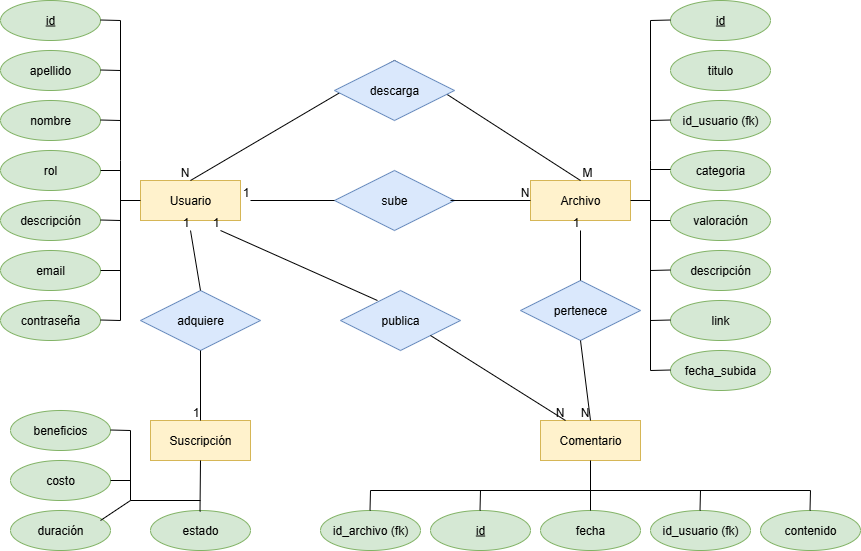

The diagram above was exported from draw.io. Its source (the exported page's mxGraphModel, read from the mxfile embedded in the PNG):
<mxGraphModel dx="864" dy="1651" grid="1" gridSize="10" guides="1" tooltips="1" connect="1" arrows="1" fold="1" page="1" pageScale="1" pageWidth="827" pageHeight="1169" math="0" shadow="0">
  <root>
    <mxCell id="0" />
    <mxCell id="1" parent="0" />
    <mxCell id="InRFClmQPqdn0kk-3-mO-1" value="Usuario" style="whiteSpace=wrap;html=1;align=center;fillColor=#fff2cc;strokeColor=#d6b656;" parent="1" vertex="1">
      <mxGeometry x="150" y="120" width="100" height="40" as="geometry" />
    </mxCell>
    <mxCell id="InRFClmQPqdn0kk-3-mO-2" value="Archivo" style="whiteSpace=wrap;html=1;align=center;fillColor=#fff2cc;strokeColor=#d6b656;" parent="1" vertex="1">
      <mxGeometry x="540" y="120" width="100" height="40" as="geometry" />
    </mxCell>
    <mxCell id="InRFClmQPqdn0kk-3-mO-3" value="Comentario" style="whiteSpace=wrap;html=1;align=center;fillColor=#fff2cc;strokeColor=#d6b656;" parent="1" vertex="1">
      <mxGeometry x="550" y="360" width="100" height="40" as="geometry" />
    </mxCell>
    <mxCell id="InRFClmQPqdn0kk-3-mO-4" value="rol" style="ellipse;whiteSpace=wrap;html=1;align=center;fillColor=#d5e8d4;strokeColor=#82b366;" parent="1" vertex="1">
      <mxGeometry x="10" y="90" width="100" height="40" as="geometry" />
    </mxCell>
    <mxCell id="InRFClmQPqdn0kk-3-mO-5" value="id" style="ellipse;whiteSpace=wrap;html=1;align=center;fontStyle=4;fillColor=#d5e8d4;strokeColor=#82b366;" parent="1" vertex="1">
      <mxGeometry x="10" y="-60" width="100" height="40" as="geometry" />
    </mxCell>
    <mxCell id="InRFClmQPqdn0kk-3-mO-6" value="nombre" style="ellipse;whiteSpace=wrap;html=1;align=center;fillColor=#d5e8d4;strokeColor=#82b366;" parent="1" vertex="1">
      <mxGeometry x="10" y="40" width="100" height="40" as="geometry" />
    </mxCell>
    <mxCell id="InRFClmQPqdn0kk-3-mO-8" value="id" style="ellipse;whiteSpace=wrap;html=1;align=center;fontStyle=4;fillColor=#d5e8d4;strokeColor=#82b366;" parent="1" vertex="1">
      <mxGeometry x="680" y="-60" width="100" height="40" as="geometry" />
    </mxCell>
    <mxCell id="InRFClmQPqdn0kk-3-mO-9" value="apellido" style="ellipse;whiteSpace=wrap;html=1;align=center;fillColor=#d5e8d4;strokeColor=#82b366;" parent="1" vertex="1">
      <mxGeometry x="10" y="-10" width="100" height="40" as="geometry" />
    </mxCell>
    <mxCell id="InRFClmQPqdn0kk-3-mO-10" value="descripción" style="ellipse;whiteSpace=wrap;html=1;align=center;fillColor=#d5e8d4;strokeColor=#82b366;" parent="1" vertex="1">
      <mxGeometry x="10" y="140" width="100" height="40" as="geometry" />
    </mxCell>
    <mxCell id="InRFClmQPqdn0kk-3-mO-11" value="contraseña" style="ellipse;whiteSpace=wrap;html=1;align=center;fillColor=#d5e8d4;strokeColor=#82b366;" parent="1" vertex="1">
      <mxGeometry x="10" y="240" width="100" height="40" as="geometry" />
    </mxCell>
    <mxCell id="InRFClmQPqdn0kk-3-mO-12" value="email" style="ellipse;whiteSpace=wrap;html=1;align=center;fillColor=#d5e8d4;strokeColor=#82b366;" parent="1" vertex="1">
      <mxGeometry x="10" y="190" width="100" height="40" as="geometry" />
    </mxCell>
    <mxCell id="InRFClmQPqdn0kk-3-mO-14" value="id" style="ellipse;whiteSpace=wrap;html=1;align=center;fontStyle=4;fillColor=#d5e8d4;strokeColor=#82b366;" parent="1" vertex="1">
      <mxGeometry x="440" y="450" width="100" height="40" as="geometry" />
    </mxCell>
    <mxCell id="InRFClmQPqdn0kk-3-mO-15" value="contenido" style="ellipse;whiteSpace=wrap;html=1;align=center;fillColor=#d5e8d4;strokeColor=#82b366;" parent="1" vertex="1">
      <mxGeometry x="770" y="450" width="100" height="40" as="geometry" />
    </mxCell>
    <mxCell id="InRFClmQPqdn0kk-3-mO-16" value="fecha" style="ellipse;whiteSpace=wrap;html=1;align=center;fillColor=#d5e8d4;strokeColor=#82b366;" parent="1" vertex="1">
      <mxGeometry x="550" y="450" width="100" height="40" as="geometry" />
    </mxCell>
    <mxCell id="InRFClmQPqdn0kk-3-mO-17" value="id_usuario (fk)" style="ellipse;whiteSpace=wrap;html=1;align=center;fillColor=#d5e8d4;strokeColor=#82b366;" parent="1" vertex="1">
      <mxGeometry x="660" y="450" width="100" height="40" as="geometry" />
    </mxCell>
    <mxCell id="InRFClmQPqdn0kk-3-mO-18" value="id_archivo (fk)" style="ellipse;whiteSpace=wrap;html=1;align=center;fillColor=#d5e8d4;strokeColor=#82b366;" parent="1" vertex="1">
      <mxGeometry x="330" y="450" width="100" height="40" as="geometry" />
    </mxCell>
    <mxCell id="InRFClmQPqdn0kk-3-mO-19" value="titulo" style="ellipse;whiteSpace=wrap;html=1;align=center;fillColor=#d5e8d4;strokeColor=#82b366;" parent="1" vertex="1">
      <mxGeometry x="680" y="-10" width="100" height="40" as="geometry" />
    </mxCell>
    <mxCell id="InRFClmQPqdn0kk-3-mO-20" value="link" style="ellipse;whiteSpace=wrap;html=1;align=center;fillColor=#d5e8d4;strokeColor=#82b366;" parent="1" vertex="1">
      <mxGeometry x="680" y="240" width="100" height="40" as="geometry" />
    </mxCell>
    <mxCell id="InRFClmQPqdn0kk-3-mO-21" value="categoria" style="ellipse;whiteSpace=wrap;html=1;align=center;fillColor=#d5e8d4;strokeColor=#82b366;" parent="1" vertex="1">
      <mxGeometry x="680" y="90" width="100" height="40" as="geometry" />
    </mxCell>
    <mxCell id="InRFClmQPqdn0kk-3-mO-22" value="descripción" style="ellipse;whiteSpace=wrap;html=1;align=center;fillColor=#d5e8d4;strokeColor=#82b366;" parent="1" vertex="1">
      <mxGeometry x="680" y="190" width="100" height="40" as="geometry" />
    </mxCell>
    <mxCell id="InRFClmQPqdn0kk-3-mO-23" value="fecha_subida" style="ellipse;whiteSpace=wrap;html=1;align=center;fillColor=#d5e8d4;strokeColor=#82b366;" parent="1" vertex="1">
      <mxGeometry x="680" y="290" width="100" height="40" as="geometry" />
    </mxCell>
    <mxCell id="InRFClmQPqdn0kk-3-mO-27" value="valoración" style="ellipse;whiteSpace=wrap;html=1;align=center;fillColor=#d5e8d4;strokeColor=#82b366;" parent="1" vertex="1">
      <mxGeometry x="680" y="140" width="100" height="40" as="geometry" />
    </mxCell>
    <mxCell id="InRFClmQPqdn0kk-3-mO-28" value="id_usuario (fk)" style="ellipse;whiteSpace=wrap;html=1;align=center;fillColor=#d5e8d4;strokeColor=#82b366;" parent="1" vertex="1">
      <mxGeometry x="680" y="40" width="100" height="40" as="geometry" />
    </mxCell>
    <mxCell id="InRFClmQPqdn0kk-3-mO-41" value="" style="endArrow=none;html=1;rounded=0;" parent="1" edge="1">
      <mxGeometry relative="1" as="geometry">
        <mxPoint x="130" y="260" as="sourcePoint" />
        <mxPoint x="130" y="100" as="targetPoint" />
      </mxGeometry>
    </mxCell>
    <mxCell id="InRFClmQPqdn0kk-3-mO-44" value="" style="endArrow=none;html=1;rounded=0;" parent="1" edge="1">
      <mxGeometry relative="1" as="geometry">
        <mxPoint x="110" y="259.5" as="sourcePoint" />
        <mxPoint x="130" y="260" as="targetPoint" />
      </mxGeometry>
    </mxCell>
    <mxCell id="InRFClmQPqdn0kk-3-mO-45" value="" style="endArrow=none;html=1;rounded=0;" parent="1" edge="1">
      <mxGeometry relative="1" as="geometry">
        <mxPoint x="110" y="210" as="sourcePoint" />
        <mxPoint x="130" y="210" as="targetPoint" />
      </mxGeometry>
    </mxCell>
    <mxCell id="InRFClmQPqdn0kk-3-mO-46" value="" style="endArrow=none;html=1;rounded=0;" parent="1" edge="1">
      <mxGeometry relative="1" as="geometry">
        <mxPoint x="110" y="110" as="sourcePoint" />
        <mxPoint x="130" y="110" as="targetPoint" />
      </mxGeometry>
    </mxCell>
    <mxCell id="InRFClmQPqdn0kk-3-mO-47" value="" style="endArrow=none;html=1;rounded=0;" parent="1" edge="1">
      <mxGeometry relative="1" as="geometry">
        <mxPoint x="110" y="159.5" as="sourcePoint" />
        <mxPoint x="130" y="160" as="targetPoint" />
      </mxGeometry>
    </mxCell>
    <mxCell id="InRFClmQPqdn0kk-3-mO-48" value="" style="endArrow=none;html=1;rounded=0;" parent="1" edge="1">
      <mxGeometry relative="1" as="geometry">
        <mxPoint x="130" y="140" as="sourcePoint" />
        <mxPoint x="150" y="140" as="targetPoint" />
      </mxGeometry>
    </mxCell>
    <mxCell id="VL1bgBLnJfagcPqHDb3I-2" value="sube" style="shape=rhombus;perimeter=rhombusPerimeter;whiteSpace=wrap;html=1;align=center;fillColor=#dae8fc;strokeColor=#6c8ebf;" parent="1" vertex="1">
      <mxGeometry x="344" y="110" width="120" height="60" as="geometry" />
    </mxCell>
    <mxCell id="VL1bgBLnJfagcPqHDb3I-3" value="publica" style="shape=rhombus;perimeter=rhombusPerimeter;whiteSpace=wrap;html=1;align=center;fillColor=#dae8fc;strokeColor=#6c8ebf;" parent="1" vertex="1">
      <mxGeometry x="350" y="230" width="120" height="60" as="geometry" />
    </mxCell>
    <mxCell id="VL1bgBLnJfagcPqHDb3I-8" value="pertenece" style="shape=rhombus;perimeter=rhombusPerimeter;whiteSpace=wrap;html=1;align=center;fillColor=#dae8fc;strokeColor=#6c8ebf;" parent="1" vertex="1">
      <mxGeometry x="530" y="220" width="120" height="60" as="geometry" />
    </mxCell>
    <mxCell id="VL1bgBLnJfagcPqHDb3I-9" value="" style="endArrow=none;html=1;rounded=0;" parent="1" edge="1">
      <mxGeometry relative="1" as="geometry">
        <mxPoint x="660" y="100" as="sourcePoint" />
        <mxPoint x="660" y="310" as="targetPoint" />
      </mxGeometry>
    </mxCell>
    <mxCell id="VL1bgBLnJfagcPqHDb3I-10" value="" style="endArrow=none;html=1;rounded=0;" parent="1" edge="1">
      <mxGeometry relative="1" as="geometry">
        <mxPoint x="660" y="310" as="sourcePoint" />
        <mxPoint x="680" y="309.5" as="targetPoint" />
      </mxGeometry>
    </mxCell>
    <mxCell id="VL1bgBLnJfagcPqHDb3I-11" value="" style="endArrow=none;html=1;rounded=0;" parent="1" edge="1">
      <mxGeometry relative="1" as="geometry">
        <mxPoint x="660" y="260" as="sourcePoint" />
        <mxPoint x="680" y="259.5" as="targetPoint" />
      </mxGeometry>
    </mxCell>
    <mxCell id="VL1bgBLnJfagcPqHDb3I-12" value="" style="endArrow=none;html=1;rounded=0;" parent="1" edge="1">
      <mxGeometry relative="1" as="geometry">
        <mxPoint x="660" y="210" as="sourcePoint" />
        <mxPoint x="680" y="209.5" as="targetPoint" />
      </mxGeometry>
    </mxCell>
    <mxCell id="VL1bgBLnJfagcPqHDb3I-13" value="" style="endArrow=none;html=1;rounded=0;" parent="1" edge="1">
      <mxGeometry relative="1" as="geometry">
        <mxPoint x="660" y="160" as="sourcePoint" />
        <mxPoint x="680" y="160" as="targetPoint" />
      </mxGeometry>
    </mxCell>
    <mxCell id="VL1bgBLnJfagcPqHDb3I-14" value="" style="endArrow=none;html=1;rounded=0;" parent="1" edge="1">
      <mxGeometry relative="1" as="geometry">
        <mxPoint x="660" y="109" as="sourcePoint" />
        <mxPoint x="680" y="109" as="targetPoint" />
      </mxGeometry>
    </mxCell>
    <mxCell id="VL1bgBLnJfagcPqHDb3I-15" value="" style="endArrow=none;html=1;rounded=0;" parent="1" edge="1">
      <mxGeometry relative="1" as="geometry">
        <mxPoint x="660" y="-40" as="sourcePoint" />
        <mxPoint x="660" y="100" as="targetPoint" />
      </mxGeometry>
    </mxCell>
    <mxCell id="VL1bgBLnJfagcPqHDb3I-16" value="" style="endArrow=none;html=1;rounded=0;" parent="1" edge="1">
      <mxGeometry relative="1" as="geometry">
        <mxPoint x="680" y="-40.5" as="sourcePoint" />
        <mxPoint x="660" y="-40" as="targetPoint" />
      </mxGeometry>
    </mxCell>
    <mxCell id="VL1bgBLnJfagcPqHDb3I-17" value="" style="endArrow=none;html=1;rounded=0;" parent="1" edge="1">
      <mxGeometry relative="1" as="geometry">
        <mxPoint x="680" y="59.5" as="sourcePoint" />
        <mxPoint x="660" y="60" as="targetPoint" />
      </mxGeometry>
    </mxCell>
    <mxCell id="VL1bgBLnJfagcPqHDb3I-19" value="" style="endArrow=none;html=1;rounded=0;" parent="1" edge="1">
      <mxGeometry relative="1" as="geometry">
        <mxPoint x="130" y="100" as="sourcePoint" />
        <mxPoint x="130" y="-40" as="targetPoint" />
      </mxGeometry>
    </mxCell>
    <mxCell id="VL1bgBLnJfagcPqHDb3I-20" value="" style="endArrow=none;html=1;rounded=0;" parent="1" edge="1">
      <mxGeometry relative="1" as="geometry">
        <mxPoint x="110" y="59.5" as="sourcePoint" />
        <mxPoint x="130" y="60" as="targetPoint" />
      </mxGeometry>
    </mxCell>
    <mxCell id="VL1bgBLnJfagcPqHDb3I-21" value="" style="endArrow=none;html=1;rounded=0;" parent="1" edge="1">
      <mxGeometry relative="1" as="geometry">
        <mxPoint x="110" y="9.5" as="sourcePoint" />
        <mxPoint x="130" y="10" as="targetPoint" />
      </mxGeometry>
    </mxCell>
    <mxCell id="VL1bgBLnJfagcPqHDb3I-22" value="" style="endArrow=none;html=1;rounded=0;" parent="1" edge="1">
      <mxGeometry relative="1" as="geometry">
        <mxPoint x="380" y="430" as="sourcePoint" />
        <mxPoint x="820" y="430" as="targetPoint" />
      </mxGeometry>
    </mxCell>
    <mxCell id="VL1bgBLnJfagcPqHDb3I-23" value="" style="endArrow=none;html=1;rounded=0;exitX=0.5;exitY=1;exitDx=0;exitDy=0;entryX=0.5;entryY=0;entryDx=0;entryDy=0;" parent="1" source="InRFClmQPqdn0kk-3-mO-3" target="InRFClmQPqdn0kk-3-mO-16" edge="1">
      <mxGeometry relative="1" as="geometry">
        <mxPoint x="510" y="400" as="sourcePoint" />
        <mxPoint x="509.5" y="450" as="targetPoint" />
      </mxGeometry>
    </mxCell>
    <mxCell id="VL1bgBLnJfagcPqHDb3I-24" value="" style="endArrow=none;html=1;rounded=0;" parent="1" edge="1">
      <mxGeometry relative="1" as="geometry">
        <mxPoint x="490" y="430" as="sourcePoint" />
        <mxPoint x="489.5" y="450" as="targetPoint" />
      </mxGeometry>
    </mxCell>
    <mxCell id="VL1bgBLnJfagcPqHDb3I-25" value="" style="endArrow=none;html=1;rounded=0;" parent="1" edge="1">
      <mxGeometry relative="1" as="geometry">
        <mxPoint x="640" y="140" as="sourcePoint" />
        <mxPoint x="660" y="140" as="targetPoint" />
      </mxGeometry>
    </mxCell>
    <mxCell id="VL1bgBLnJfagcPqHDb3I-26" value="" style="endArrow=none;html=1;rounded=0;" parent="1" edge="1">
      <mxGeometry relative="1" as="geometry">
        <mxPoint x="820" y="430" as="sourcePoint" />
        <mxPoint x="819.5" y="450" as="targetPoint" />
      </mxGeometry>
    </mxCell>
    <mxCell id="VL1bgBLnJfagcPqHDb3I-27" value="" style="endArrow=none;html=1;rounded=0;" parent="1" edge="1">
      <mxGeometry relative="1" as="geometry">
        <mxPoint x="380" y="430" as="sourcePoint" />
        <mxPoint x="379.5" y="450" as="targetPoint" />
      </mxGeometry>
    </mxCell>
    <mxCell id="VL1bgBLnJfagcPqHDb3I-28" value="" style="endArrow=none;html=1;rounded=0;" parent="1" edge="1">
      <mxGeometry relative="1" as="geometry">
        <mxPoint x="710" y="430" as="sourcePoint" />
        <mxPoint x="709.5" y="450" as="targetPoint" />
      </mxGeometry>
    </mxCell>
    <mxCell id="VL1bgBLnJfagcPqHDb3I-37" value="" style="endArrow=none;html=1;rounded=0;" parent="1" edge="1">
      <mxGeometry relative="1" as="geometry">
        <mxPoint x="344" y="140" as="sourcePoint" />
        <mxPoint x="260" y="140" as="targetPoint" />
      </mxGeometry>
    </mxCell>
    <mxCell id="VL1bgBLnJfagcPqHDb3I-38" value="1" style="resizable=0;html=1;whiteSpace=wrap;align=right;verticalAlign=bottom;" parent="VL1bgBLnJfagcPqHDb3I-37" connectable="0" vertex="1">
      <mxGeometry x="1" relative="1" as="geometry" />
    </mxCell>
    <mxCell id="VL1bgBLnJfagcPqHDb3I-39" value="" style="endArrow=none;html=1;rounded=0;" parent="1" edge="1">
      <mxGeometry relative="1" as="geometry">
        <mxPoint x="460" y="140" as="sourcePoint" />
        <mxPoint x="540" y="140" as="targetPoint" />
      </mxGeometry>
    </mxCell>
    <mxCell id="VL1bgBLnJfagcPqHDb3I-40" value="N" style="resizable=0;html=1;whiteSpace=wrap;align=right;verticalAlign=bottom;" parent="VL1bgBLnJfagcPqHDb3I-39" connectable="0" vertex="1">
      <mxGeometry x="1" relative="1" as="geometry" />
    </mxCell>
    <mxCell id="VL1bgBLnJfagcPqHDb3I-43" value="" style="endArrow=none;html=1;rounded=0;exitX=0.308;exitY=0.167;exitDx=0;exitDy=0;exitPerimeter=0;" parent="1" source="VL1bgBLnJfagcPqHDb3I-3" edge="1">
      <mxGeometry relative="1" as="geometry">
        <mxPoint x="270" y="240" as="sourcePoint" />
        <mxPoint x="230" y="170" as="targetPoint" />
      </mxGeometry>
    </mxCell>
    <mxCell id="VL1bgBLnJfagcPqHDb3I-44" value="1" style="resizable=0;html=1;whiteSpace=wrap;align=right;verticalAlign=bottom;" parent="VL1bgBLnJfagcPqHDb3I-43" connectable="0" vertex="1">
      <mxGeometry x="1" relative="1" as="geometry" />
    </mxCell>
    <mxCell id="VL1bgBLnJfagcPqHDb3I-45" value="" style="endArrow=none;html=1;rounded=0;exitX=1;exitY=1;exitDx=0;exitDy=0;entryX=0.25;entryY=0;entryDx=0;entryDy=0;" parent="1" source="VL1bgBLnJfagcPqHDb3I-3" target="InRFClmQPqdn0kk-3-mO-3" edge="1">
      <mxGeometry relative="1" as="geometry">
        <mxPoint x="310" y="269.75" as="sourcePoint" />
        <mxPoint x="406" y="350.25" as="targetPoint" />
      </mxGeometry>
    </mxCell>
    <mxCell id="VL1bgBLnJfagcPqHDb3I-46" value="N" style="resizable=0;html=1;whiteSpace=wrap;align=right;verticalAlign=bottom;" parent="VL1bgBLnJfagcPqHDb3I-45" connectable="0" vertex="1">
      <mxGeometry x="1" relative="1" as="geometry" />
    </mxCell>
    <mxCell id="VL1bgBLnJfagcPqHDb3I-47" value="" style="endArrow=none;html=1;rounded=0;" parent="1" source="VL1bgBLnJfagcPqHDb3I-8" edge="1">
      <mxGeometry relative="1" as="geometry">
        <mxPoint x="410" y="200" as="sourcePoint" />
        <mxPoint x="590" y="170" as="targetPoint" />
      </mxGeometry>
    </mxCell>
    <mxCell id="VL1bgBLnJfagcPqHDb3I-48" value="1" style="resizable=0;html=1;whiteSpace=wrap;align=right;verticalAlign=bottom;" parent="VL1bgBLnJfagcPqHDb3I-47" connectable="0" vertex="1">
      <mxGeometry x="1" relative="1" as="geometry" />
    </mxCell>
    <mxCell id="VL1bgBLnJfagcPqHDb3I-49" value="" style="endArrow=none;html=1;rounded=0;exitX=0.5;exitY=1;exitDx=0;exitDy=0;entryX=0.5;entryY=0;entryDx=0;entryDy=0;" parent="1" source="VL1bgBLnJfagcPqHDb3I-8" target="InRFClmQPqdn0kk-3-mO-3" edge="1">
      <mxGeometry relative="1" as="geometry">
        <mxPoint x="490" y="270.25" as="sourcePoint" />
        <mxPoint x="430" y="349.75" as="targetPoint" />
      </mxGeometry>
    </mxCell>
    <mxCell id="VL1bgBLnJfagcPqHDb3I-50" value="N" style="resizable=0;html=1;whiteSpace=wrap;align=right;verticalAlign=bottom;" parent="VL1bgBLnJfagcPqHDb3I-49" connectable="0" vertex="1">
      <mxGeometry x="1" relative="1" as="geometry" />
    </mxCell>
    <mxCell id="ZVALgIw1e0tJ3rs6qS0T-3" value="Suscripción" style="whiteSpace=wrap;html=1;align=center;fillColor=#fff2cc;strokeColor=#d6b656;" parent="1" vertex="1">
      <mxGeometry x="160" y="360" width="100" height="40" as="geometry" />
    </mxCell>
    <mxCell id="ZVALgIw1e0tJ3rs6qS0T-4" value="adquiere" style="shape=rhombus;perimeter=rhombusPerimeter;whiteSpace=wrap;html=1;align=center;fillColor=#dae8fc;strokeColor=#6c8ebf;" parent="1" vertex="1">
      <mxGeometry x="150" y="230" width="120" height="60" as="geometry" />
    </mxCell>
    <mxCell id="ZVALgIw1e0tJ3rs6qS0T-5" value="" style="endArrow=none;html=1;rounded=0;entryX=0.5;entryY=0;entryDx=0;entryDy=0;exitX=0.5;exitY=1;exitDx=0;exitDy=0;" parent="1" source="ZVALgIw1e0tJ3rs6qS0T-4" target="ZVALgIw1e0tJ3rs6qS0T-3" edge="1">
      <mxGeometry relative="1" as="geometry">
        <mxPoint x="200" y="290" as="sourcePoint" />
        <mxPoint x="360" y="290" as="targetPoint" />
      </mxGeometry>
    </mxCell>
    <mxCell id="ZVALgIw1e0tJ3rs6qS0T-6" value="1" style="resizable=0;html=1;whiteSpace=wrap;align=right;verticalAlign=bottom;" parent="ZVALgIw1e0tJ3rs6qS0T-5" connectable="0" vertex="1">
      <mxGeometry x="1" relative="1" as="geometry" />
    </mxCell>
    <mxCell id="ZVALgIw1e0tJ3rs6qS0T-9" value="estado" style="ellipse;whiteSpace=wrap;html=1;align=center;fillColor=#d5e8d4;strokeColor=#82b366;" parent="1" vertex="1">
      <mxGeometry x="160" y="450" width="100" height="40" as="geometry" />
    </mxCell>
    <mxCell id="ZVALgIw1e0tJ3rs6qS0T-10" value="duración" style="ellipse;whiteSpace=wrap;html=1;align=center;fillColor=#d5e8d4;strokeColor=#82b366;" parent="1" vertex="1">
      <mxGeometry x="20" y="450" width="100" height="40" as="geometry" />
    </mxCell>
    <mxCell id="ZVALgIw1e0tJ3rs6qS0T-11" value="costo" style="ellipse;whiteSpace=wrap;html=1;align=center;fillColor=#d5e8d4;strokeColor=#82b366;" parent="1" vertex="1">
      <mxGeometry x="20" y="400" width="100" height="40" as="geometry" />
    </mxCell>
    <mxCell id="ZVALgIw1e0tJ3rs6qS0T-12" value="beneficios" style="ellipse;whiteSpace=wrap;html=1;align=center;fillColor=#d5e8d4;strokeColor=#82b366;" parent="1" vertex="1">
      <mxGeometry x="20" y="350" width="100" height="40" as="geometry" />
    </mxCell>
    <mxCell id="ZVALgIw1e0tJ3rs6qS0T-13" value="" style="endArrow=none;html=1;rounded=0;exitX=0.5;exitY=0;exitDx=0;exitDy=0;" parent="1" source="ZVALgIw1e0tJ3rs6qS0T-4" edge="1">
      <mxGeometry relative="1" as="geometry">
        <mxPoint x="170" y="200" as="sourcePoint" />
        <mxPoint x="200" y="170" as="targetPoint" />
      </mxGeometry>
    </mxCell>
    <mxCell id="ZVALgIw1e0tJ3rs6qS0T-14" value="1" style="resizable=0;html=1;whiteSpace=wrap;align=right;verticalAlign=bottom;" parent="ZVALgIw1e0tJ3rs6qS0T-13" connectable="0" vertex="1">
      <mxGeometry x="1" relative="1" as="geometry" />
    </mxCell>
    <mxCell id="ZVALgIw1e0tJ3rs6qS0T-15" value="" style="endArrow=none;html=1;rounded=0;" parent="1" edge="1">
      <mxGeometry relative="1" as="geometry">
        <mxPoint x="140" y="370" as="sourcePoint" />
        <mxPoint x="140" y="440" as="targetPoint" />
      </mxGeometry>
    </mxCell>
    <mxCell id="ZVALgIw1e0tJ3rs6qS0T-17" value="" style="endArrow=none;html=1;rounded=0;" parent="1" edge="1">
      <mxGeometry relative="1" as="geometry">
        <mxPoint x="120" y="369.5" as="sourcePoint" />
        <mxPoint x="140" y="370" as="targetPoint" />
      </mxGeometry>
    </mxCell>
    <mxCell id="ZVALgIw1e0tJ3rs6qS0T-18" value="" style="endArrow=none;html=1;rounded=0;" parent="1" edge="1">
      <mxGeometry relative="1" as="geometry">
        <mxPoint x="120" y="420" as="sourcePoint" />
        <mxPoint x="140" y="420" as="targetPoint" />
      </mxGeometry>
    </mxCell>
    <mxCell id="ZVALgIw1e0tJ3rs6qS0T-19" value="" style="endArrow=none;html=1;rounded=0;" parent="1" edge="1">
      <mxGeometry relative="1" as="geometry">
        <mxPoint x="140" y="440" as="sourcePoint" />
        <mxPoint x="210" y="440" as="targetPoint" />
      </mxGeometry>
    </mxCell>
    <mxCell id="ZVALgIw1e0tJ3rs6qS0T-20" value="" style="endArrow=none;html=1;rounded=0;" parent="1" edge="1">
      <mxGeometry relative="1" as="geometry">
        <mxPoint x="110" y="460" as="sourcePoint" />
        <mxPoint x="140" y="440" as="targetPoint" />
      </mxGeometry>
    </mxCell>
    <mxCell id="ZVALgIw1e0tJ3rs6qS0T-21" value="" style="endArrow=none;html=1;rounded=0;" parent="1" edge="1">
      <mxGeometry relative="1" as="geometry">
        <mxPoint x="210" y="400" as="sourcePoint" />
        <mxPoint x="209.5" y="451" as="targetPoint" />
      </mxGeometry>
    </mxCell>
    <mxCell id="ZVALgIw1e0tJ3rs6qS0T-22" value="" style="endArrow=none;html=1;rounded=0;" parent="1" edge="1">
      <mxGeometry relative="1" as="geometry">
        <mxPoint x="110" y="-40.5" as="sourcePoint" />
        <mxPoint x="130" y="-40" as="targetPoint" />
      </mxGeometry>
    </mxCell>
    <mxCell id="K4AlwmswuL4uO_fzxIaK-1" value="" style="endArrow=none;html=1;rounded=0;entryX=0.5;entryY=0;entryDx=0;entryDy=0;exitX=0.5;exitY=0;exitDx=0;exitDy=0;" edge="1" parent="1" source="ZVALgIw1e0tJ3rs6qS0T-29" target="InRFClmQPqdn0kk-3-mO-1">
      <mxGeometry relative="1" as="geometry">
        <mxPoint x="344" y="90" as="sourcePoint" />
        <mxPoint x="208" y="90" as="targetPoint" />
        <Array as="points" />
      </mxGeometry>
    </mxCell>
    <mxCell id="K4AlwmswuL4uO_fzxIaK-3" value="N" style="resizable=0;html=1;whiteSpace=wrap;align=right;verticalAlign=bottom;" connectable="0" vertex="1" parent="K4AlwmswuL4uO_fzxIaK-1">
      <mxGeometry x="1" relative="1" as="geometry" />
    </mxCell>
    <mxCell id="K4AlwmswuL4uO_fzxIaK-4" value="" style="endArrow=none;html=1;rounded=0;entryX=0.5;entryY=0;entryDx=0;entryDy=0;exitX=0.5;exitY=0;exitDx=0;exitDy=0;" edge="1" parent="1" source="InRFClmQPqdn0kk-3-mO-2" target="ZVALgIw1e0tJ3rs6qS0T-29">
      <mxGeometry relative="1" as="geometry">
        <mxPoint x="590" y="120" as="sourcePoint" />
        <mxPoint x="200" y="120" as="targetPoint" />
        <Array as="points" />
      </mxGeometry>
    </mxCell>
    <mxCell id="K4AlwmswuL4uO_fzxIaK-5" value="M" style="resizable=0;html=1;whiteSpace=wrap;align=left;verticalAlign=bottom;" connectable="0" vertex="1" parent="K4AlwmswuL4uO_fzxIaK-4">
      <mxGeometry x="-1" relative="1" as="geometry" />
    </mxCell>
    <mxCell id="ZVALgIw1e0tJ3rs6qS0T-29" value="descarga" style="shape=rhombus;perimeter=rhombusPerimeter;whiteSpace=wrap;html=1;align=center;fillColor=#dae8fc;strokeColor=#6c8ebf;" parent="1" vertex="1">
      <mxGeometry x="344" width="120" height="60" as="geometry" />
    </mxCell>
  </root>
</mxGraphModel>